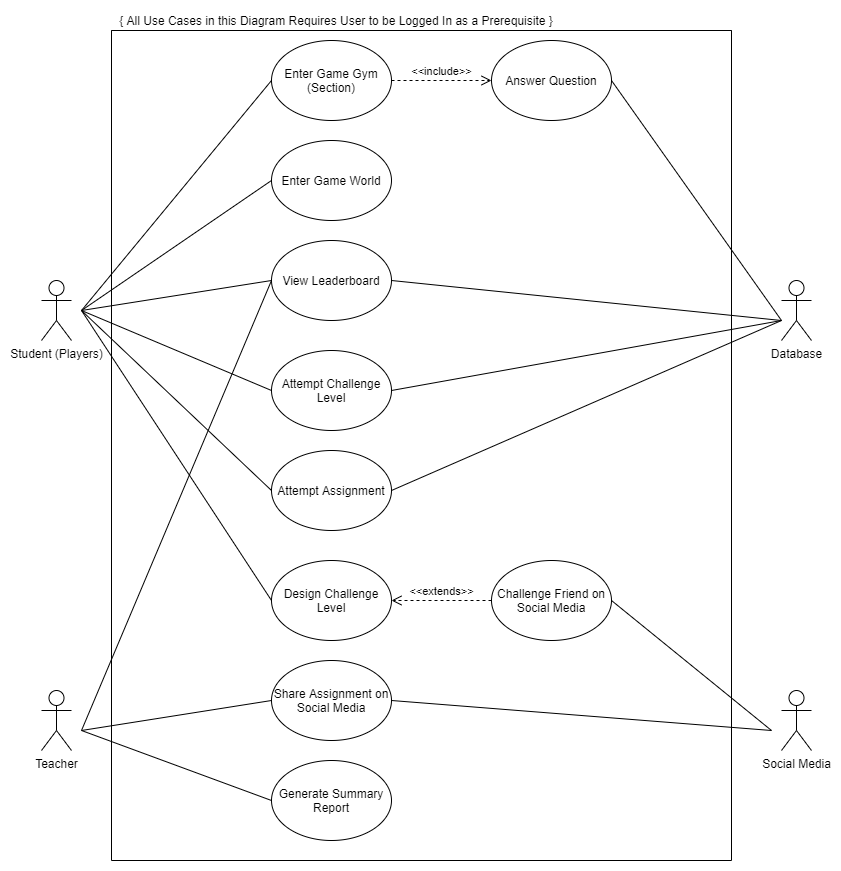

The diagram above was exported from draw.io. Its source (the exported page's mxGraphModel, read from the mxfile embedded in the PNG):
<mxGraphModel dx="1022" dy="446" grid="1" gridSize="10" guides="1" tooltips="1" connect="1" arrows="1" fold="1" page="1" pageScale="1" pageWidth="850" pageHeight="1100" math="0" shadow="0">
  <root>
    <mxCell id="0" />
    <mxCell id="1" parent="0" />
    <mxCell id="c5w82VMXH-vuAg2Sd_6n-1" value="Student (Players)" style="shape=umlActor;verticalLabelPosition=bottom;verticalAlign=top;html=1;outlineConnect=0;" parent="1" vertex="1">
      <mxGeometry x="40" y="290" width="30" height="60" as="geometry" />
    </mxCell>
    <mxCell id="c5w82VMXH-vuAg2Sd_6n-3" value="" style="swimlane;startSize=0;" parent="1" vertex="1">
      <mxGeometry x="110" y="40" width="620" height="830" as="geometry" />
    </mxCell>
    <mxCell id="c5w82VMXH-vuAg2Sd_6n-17" value="Enter Game Gym (Section)" style="ellipse;whiteSpace=wrap;html=1;" parent="c5w82VMXH-vuAg2Sd_6n-3" vertex="1">
      <mxGeometry x="160" y="10" width="120" height="80" as="geometry" />
    </mxCell>
    <mxCell id="c5w82VMXH-vuAg2Sd_6n-18" value="Enter Game World" style="ellipse;whiteSpace=wrap;html=1;" parent="c5w82VMXH-vuAg2Sd_6n-3" vertex="1">
      <mxGeometry x="160" y="110" width="120" height="80" as="geometry" />
    </mxCell>
    <mxCell id="c5w82VMXH-vuAg2Sd_6n-19" value="Answer Question" style="ellipse;whiteSpace=wrap;html=1;" parent="c5w82VMXH-vuAg2Sd_6n-3" vertex="1">
      <mxGeometry x="380" y="10" width="120" height="80" as="geometry" />
    </mxCell>
    <mxCell id="c5w82VMXH-vuAg2Sd_6n-20" value="Generate Summary Report" style="ellipse;whiteSpace=wrap;html=1;" parent="c5w82VMXH-vuAg2Sd_6n-3" vertex="1">
      <mxGeometry x="160" y="730" width="120" height="80" as="geometry" />
    </mxCell>
    <mxCell id="c5w82VMXH-vuAg2Sd_6n-22" value="Design Challenge Level" style="ellipse;whiteSpace=wrap;html=1;" parent="c5w82VMXH-vuAg2Sd_6n-3" vertex="1">
      <mxGeometry x="160" y="530" width="120" height="80" as="geometry" />
    </mxCell>
    <mxCell id="c5w82VMXH-vuAg2Sd_6n-23" value="Share Assignment on Social Media" style="ellipse;whiteSpace=wrap;html=1;" parent="c5w82VMXH-vuAg2Sd_6n-3" vertex="1">
      <mxGeometry x="160" y="630" width="120" height="80" as="geometry" />
    </mxCell>
    <mxCell id="c5w82VMXH-vuAg2Sd_6n-16" value="View Leaderboard" style="ellipse;whiteSpace=wrap;html=1;" parent="c5w82VMXH-vuAg2Sd_6n-3" vertex="1">
      <mxGeometry x="160" y="210" width="120" height="80" as="geometry" />
    </mxCell>
    <mxCell id="c5w82VMXH-vuAg2Sd_6n-35" value="Challenge Friend on Social Media" style="ellipse;whiteSpace=wrap;html=1;" parent="c5w82VMXH-vuAg2Sd_6n-3" vertex="1">
      <mxGeometry x="380" y="530" width="120" height="80" as="geometry" />
    </mxCell>
    <mxCell id="c5w82VMXH-vuAg2Sd_6n-40" value="&amp;lt;&amp;lt;extends&amp;gt;&amp;gt;" style="html=1;verticalAlign=bottom;endArrow=open;dashed=1;endSize=8;exitX=0;exitY=0.5;exitDx=0;exitDy=0;entryX=1;entryY=0.5;entryDx=0;entryDy=0;" parent="c5w82VMXH-vuAg2Sd_6n-3" source="c5w82VMXH-vuAg2Sd_6n-35" target="c5w82VMXH-vuAg2Sd_6n-22" edge="1">
      <mxGeometry relative="1" as="geometry">
        <mxPoint x="390" y="630" as="sourcePoint" />
        <mxPoint x="310" y="630" as="targetPoint" />
      </mxGeometry>
    </mxCell>
    <mxCell id="c5w82VMXH-vuAg2Sd_6n-58" value="&amp;lt;&amp;lt;include&amp;gt;&amp;gt;" style="html=1;verticalAlign=bottom;endArrow=open;dashed=1;endSize=8;exitX=1;exitY=0.5;exitDx=0;exitDy=0;entryX=0;entryY=0.5;entryDx=0;entryDy=0;" parent="c5w82VMXH-vuAg2Sd_6n-3" source="c5w82VMXH-vuAg2Sd_6n-17" target="c5w82VMXH-vuAg2Sd_6n-19" edge="1">
      <mxGeometry relative="1" as="geometry">
        <mxPoint x="395" y="220" as="sourcePoint" />
        <mxPoint x="400" y="180" as="targetPoint" />
      </mxGeometry>
    </mxCell>
    <mxCell id="c5w82VMXH-vuAg2Sd_6n-60" value="Attempt Challenge Level" style="ellipse;whiteSpace=wrap;html=1;" parent="c5w82VMXH-vuAg2Sd_6n-3" vertex="1">
      <mxGeometry x="160" y="320" width="120" height="80" as="geometry" />
    </mxCell>
    <mxCell id="c5w82VMXH-vuAg2Sd_6n-65" value="Attempt Assignment" style="ellipse;whiteSpace=wrap;html=1;" parent="c5w82VMXH-vuAg2Sd_6n-3" vertex="1">
      <mxGeometry x="160" y="420" width="120" height="80" as="geometry" />
    </mxCell>
    <mxCell id="No40An_Un8MtOc4ew_eQ-9" value="" style="endArrow=none;html=1;exitX=0;exitY=0.5;exitDx=0;exitDy=0;" parent="c5w82VMXH-vuAg2Sd_6n-3" source="c5w82VMXH-vuAg2Sd_6n-22" edge="1">
      <mxGeometry width="50" height="50" relative="1" as="geometry">
        <mxPoint x="290" y="700" as="sourcePoint" />
        <mxPoint x="-30" y="280" as="targetPoint" />
      </mxGeometry>
    </mxCell>
    <mxCell id="c5w82VMXH-vuAg2Sd_6n-5" value="Database" style="shape=umlActor;verticalLabelPosition=bottom;verticalAlign=top;html=1;outlineConnect=0;" parent="1" vertex="1">
      <mxGeometry x="780" y="290" width="30" height="60" as="geometry" />
    </mxCell>
    <mxCell id="c5w82VMXH-vuAg2Sd_6n-9" value="Teacher" style="shape=umlActor;verticalLabelPosition=bottom;verticalAlign=top;html=1;outlineConnect=0;" parent="1" vertex="1">
      <mxGeometry x="40" y="700" width="30" height="60" as="geometry" />
    </mxCell>
    <mxCell id="c5w82VMXH-vuAg2Sd_6n-24" value="Social Media" style="shape=umlActor;verticalLabelPosition=bottom;verticalAlign=top;html=1;outlineConnect=0;" parent="1" vertex="1">
      <mxGeometry x="780" y="700" width="30" height="60" as="geometry" />
    </mxCell>
    <mxCell id="No40An_Un8MtOc4ew_eQ-1" value="{ All Use Cases in this Diagram Requires User to be Logged In as a Prerequisite }" style="text;html=1;strokeColor=none;fillColor=none;align=center;verticalAlign=middle;whiteSpace=wrap;rounded=0;" parent="1" vertex="1">
      <mxGeometry x="50" y="20" width="570" height="20" as="geometry" />
    </mxCell>
    <mxCell id="No40An_Un8MtOc4ew_eQ-2" value="" style="endArrow=none;html=1;entryX=0;entryY=0.5;entryDx=0;entryDy=0;" parent="1" target="c5w82VMXH-vuAg2Sd_6n-17" edge="1">
      <mxGeometry width="50" height="50" relative="1" as="geometry">
        <mxPoint x="80" y="320" as="sourcePoint" />
        <mxPoint x="450" y="210" as="targetPoint" />
      </mxGeometry>
    </mxCell>
    <mxCell id="No40An_Un8MtOc4ew_eQ-3" value="" style="endArrow=none;html=1;entryX=0;entryY=0.5;entryDx=0;entryDy=0;" parent="1" target="c5w82VMXH-vuAg2Sd_6n-18" edge="1">
      <mxGeometry width="50" height="50" relative="1" as="geometry">
        <mxPoint x="80" y="320" as="sourcePoint" />
        <mxPoint x="450" y="210" as="targetPoint" />
      </mxGeometry>
    </mxCell>
    <mxCell id="No40An_Un8MtOc4ew_eQ-6" value="" style="endArrow=none;html=1;entryX=0;entryY=0.5;entryDx=0;entryDy=0;" parent="1" target="c5w82VMXH-vuAg2Sd_6n-16" edge="1">
      <mxGeometry width="50" height="50" relative="1" as="geometry">
        <mxPoint x="80" y="320" as="sourcePoint" />
        <mxPoint x="450" y="460" as="targetPoint" />
      </mxGeometry>
    </mxCell>
    <mxCell id="No40An_Un8MtOc4ew_eQ-7" value="" style="endArrow=none;html=1;exitX=0;exitY=0.5;exitDx=0;exitDy=0;" parent="1" source="c5w82VMXH-vuAg2Sd_6n-60" edge="1">
      <mxGeometry width="50" height="50" relative="1" as="geometry">
        <mxPoint x="400" y="510" as="sourcePoint" />
        <mxPoint x="80" y="320" as="targetPoint" />
      </mxGeometry>
    </mxCell>
    <mxCell id="No40An_Un8MtOc4ew_eQ-8" value="" style="endArrow=none;html=1;exitX=0;exitY=0.5;exitDx=0;exitDy=0;" parent="1" source="c5w82VMXH-vuAg2Sd_6n-65" edge="1">
      <mxGeometry width="50" height="50" relative="1" as="geometry">
        <mxPoint x="400" y="630" as="sourcePoint" />
        <mxPoint x="80" y="320" as="targetPoint" />
      </mxGeometry>
    </mxCell>
    <mxCell id="No40An_Un8MtOc4ew_eQ-10" value="" style="endArrow=none;html=1;exitX=0;exitY=0.5;exitDx=0;exitDy=0;" parent="1" source="c5w82VMXH-vuAg2Sd_6n-23" edge="1">
      <mxGeometry width="50" height="50" relative="1" as="geometry">
        <mxPoint x="400" y="830" as="sourcePoint" />
        <mxPoint x="80" y="740" as="targetPoint" />
      </mxGeometry>
    </mxCell>
    <mxCell id="No40An_Un8MtOc4ew_eQ-11" value="" style="endArrow=none;html=1;entryX=0;entryY=0.5;entryDx=0;entryDy=0;" parent="1" target="c5w82VMXH-vuAg2Sd_6n-20" edge="1">
      <mxGeometry width="50" height="50" relative="1" as="geometry">
        <mxPoint x="80" y="740" as="sourcePoint" />
        <mxPoint x="450" y="940" as="targetPoint" />
      </mxGeometry>
    </mxCell>
    <mxCell id="No40An_Un8MtOc4ew_eQ-14" value="" style="endArrow=none;html=1;entryX=1;entryY=0.5;entryDx=0;entryDy=0;" parent="1" target="c5w82VMXH-vuAg2Sd_6n-19" edge="1">
      <mxGeometry width="50" height="50" relative="1" as="geometry">
        <mxPoint x="780" y="330" as="sourcePoint" />
        <mxPoint x="610" y="100" as="targetPoint" />
      </mxGeometry>
    </mxCell>
    <mxCell id="No40An_Un8MtOc4ew_eQ-17" value="" style="endArrow=none;html=1;exitX=1;exitY=0.5;exitDx=0;exitDy=0;" parent="1" source="c5w82VMXH-vuAg2Sd_6n-16" edge="1">
      <mxGeometry width="50" height="50" relative="1" as="geometry">
        <mxPoint x="400" y="380" as="sourcePoint" />
        <mxPoint x="780" y="330" as="targetPoint" />
      </mxGeometry>
    </mxCell>
    <mxCell id="No40An_Un8MtOc4ew_eQ-18" value="" style="endArrow=none;html=1;exitX=1;exitY=0.5;exitDx=0;exitDy=0;" parent="1" source="c5w82VMXH-vuAg2Sd_6n-60" edge="1">
      <mxGeometry width="50" height="50" relative="1" as="geometry">
        <mxPoint x="400" y="470" as="sourcePoint" />
        <mxPoint x="780" y="330" as="targetPoint" />
      </mxGeometry>
    </mxCell>
    <mxCell id="No40An_Un8MtOc4ew_eQ-19" value="" style="endArrow=none;html=1;exitX=1;exitY=0.5;exitDx=0;exitDy=0;" parent="1" source="c5w82VMXH-vuAg2Sd_6n-65" edge="1">
      <mxGeometry width="50" height="50" relative="1" as="geometry">
        <mxPoint x="400" y="600" as="sourcePoint" />
        <mxPoint x="780" y="330" as="targetPoint" />
      </mxGeometry>
    </mxCell>
    <mxCell id="No40An_Un8MtOc4ew_eQ-23" value="" style="endArrow=none;html=1;exitX=1;exitY=0.5;exitDx=0;exitDy=0;" parent="1" source="c5w82VMXH-vuAg2Sd_6n-23" edge="1">
      <mxGeometry width="50" height="50" relative="1" as="geometry">
        <mxPoint x="400" y="860" as="sourcePoint" />
        <mxPoint x="770" y="740" as="targetPoint" />
      </mxGeometry>
    </mxCell>
    <mxCell id="No40An_Un8MtOc4ew_eQ-24" value="" style="endArrow=none;html=1;entryX=1;entryY=0.5;entryDx=0;entryDy=0;" parent="1" target="c5w82VMXH-vuAg2Sd_6n-35" edge="1">
      <mxGeometry width="50" height="50" relative="1" as="geometry">
        <mxPoint x="770" y="740" as="sourcePoint" />
        <mxPoint x="450" y="810" as="targetPoint" />
      </mxGeometry>
    </mxCell>
    <mxCell id="No40An_Un8MtOc4ew_eQ-25" value="" style="endArrow=none;html=1;entryX=0;entryY=0.5;entryDx=0;entryDy=0;" parent="1" target="c5w82VMXH-vuAg2Sd_6n-16" edge="1">
      <mxGeometry width="50" height="50" relative="1" as="geometry">
        <mxPoint x="80" y="740" as="sourcePoint" />
        <mxPoint x="190" y="750" as="targetPoint" />
      </mxGeometry>
    </mxCell>
  </root>
</mxGraphModel>